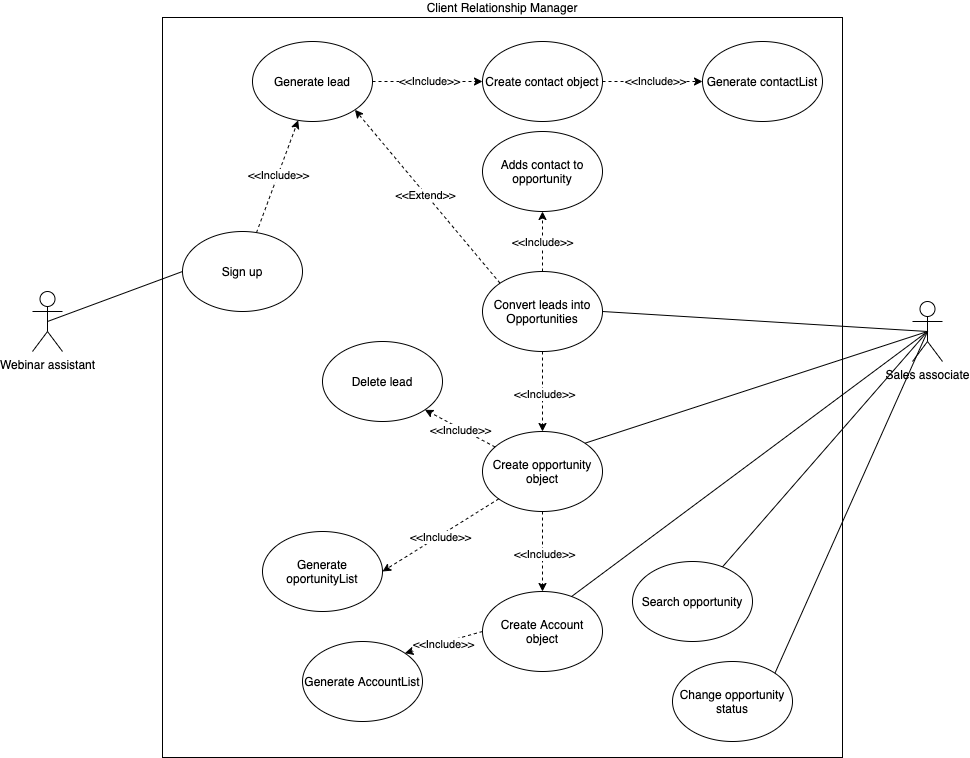

The diagram above was exported from draw.io. Its source (the exported page's mxGraphModel, read from the mxfile embedded in the PNG):
<mxGraphModel dx="1864" dy="1132" grid="1" gridSize="10" guides="1" tooltips="1" connect="1" arrows="1" fold="1" page="1" pageScale="1" pageWidth="1654" pageHeight="1169" math="0" shadow="0">
  <root>
    <mxCell id="0" />
    <mxCell id="1" parent="0" />
    <mxCell id="Kxb5LGFTkL4pPBXzU17m-1" value="Webinar assistant" style="shape=umlActor;verticalLabelPosition=bottom;verticalAlign=top;html=1;" vertex="1" parent="1">
      <mxGeometry x="390" y="454" width="30" height="60" as="geometry" />
    </mxCell>
    <mxCell id="Kxb5LGFTkL4pPBXzU17m-3" value="Client Relationship Manager" style="rounded=0;whiteSpace=wrap;html=1;labelPosition=center;verticalLabelPosition=top;align=center;verticalAlign=bottom;" vertex="1" parent="1">
      <mxGeometry x="520" y="180" width="680" height="740" as="geometry" />
    </mxCell>
    <mxCell id="Kxb5LGFTkL4pPBXzU17m-4" value="Sales associate" style="shape=umlActor;verticalLabelPosition=bottom;verticalAlign=top;html=1;" vertex="1" parent="1">
      <mxGeometry x="1270" y="464" width="30" height="60" as="geometry" />
    </mxCell>
    <mxCell id="Kxb5LGFTkL4pPBXzU17m-8" value="" style="endArrow=none;html=1;exitX=0.5;exitY=0.5;exitDx=0;exitDy=0;exitPerimeter=0;entryX=0;entryY=0.5;entryDx=0;entryDy=0;" edge="1" parent="1" source="Kxb5LGFTkL4pPBXzU17m-1" target="Kxb5LGFTkL4pPBXzU17m-34">
      <mxGeometry width="50" height="50" relative="1" as="geometry">
        <mxPoint x="390" y="504" as="sourcePoint" />
        <mxPoint x="352.03999999999996" y="355.03999999999996" as="targetPoint" />
      </mxGeometry>
    </mxCell>
    <mxCell id="Kxb5LGFTkL4pPBXzU17m-19" value="&amp;lt;&amp;lt;Extend&amp;gt;&amp;gt;" style="endArrow=classic;html=1;dashed=1;exitX=0;exitY=1;exitDx=0;exitDy=0;" edge="1" parent="1" target="Kxb5LGFTkL4pPBXzU17m-20">
      <mxGeometry width="50" height="50" relative="1" as="geometry">
        <mxPoint x="997.5735931288073" y="308.28427124746145" as="sourcePoint" />
        <mxPoint x="880" y="180" as="targetPoint" />
      </mxGeometry>
    </mxCell>
    <mxCell id="Kxb5LGFTkL4pPBXzU17m-23" value="&amp;lt;&amp;lt;Include&amp;gt;&amp;gt;" style="endArrow=classic;html=1;dashed=1;entryX=0.583;entryY=0;entryDx=0;entryDy=0;entryPerimeter=0;exitX=0.5;exitY=1;exitDx=0;exitDy=0;" edge="1" parent="1" target="Kxb5LGFTkL4pPBXzU17m-22">
      <mxGeometry width="50" height="50" relative="1" as="geometry">
        <mxPoint x="800" y="440" as="sourcePoint" />
        <mxPoint x="778.8350175280182" y="369.81687467881557" as="targetPoint" />
      </mxGeometry>
    </mxCell>
    <mxCell id="Kxb5LGFTkL4pPBXzU17m-31" value="Convert leads into Opportunities" style="ellipse;whiteSpace=wrap;html=1;" vertex="1" parent="1">
      <mxGeometry x="840" y="434" width="120" height="80" as="geometry" />
    </mxCell>
    <mxCell id="Kxb5LGFTkL4pPBXzU17m-34" value="Sign up" style="ellipse;whiteSpace=wrap;html=1;" vertex="1" parent="1">
      <mxGeometry x="540" y="394" width="120" height="80" as="geometry" />
    </mxCell>
    <mxCell id="Kxb5LGFTkL4pPBXzU17m-36" value="Generate lead" style="ellipse;whiteSpace=wrap;html=1;" vertex="1" parent="1">
      <mxGeometry x="610" y="204" width="120" height="80" as="geometry" />
    </mxCell>
    <mxCell id="Kxb5LGFTkL4pPBXzU17m-37" value="Create contact object" style="ellipse;whiteSpace=wrap;html=1;" vertex="1" parent="1">
      <mxGeometry x="840" y="204" width="120" height="80" as="geometry" />
    </mxCell>
    <mxCell id="Kxb5LGFTkL4pPBXzU17m-38" value="Create opportunity object" style="ellipse;whiteSpace=wrap;html=1;" vertex="1" parent="1">
      <mxGeometry x="840" y="594" width="120" height="80" as="geometry" />
    </mxCell>
    <mxCell id="Kxb5LGFTkL4pPBXzU17m-39" value="Adds contact to opportunity" style="ellipse;whiteSpace=wrap;html=1;" vertex="1" parent="1">
      <mxGeometry x="840" y="294" width="120" height="80" as="geometry" />
    </mxCell>
    <mxCell id="Kxb5LGFTkL4pPBXzU17m-40" value="Create Account object" style="ellipse;whiteSpace=wrap;html=1;" vertex="1" parent="1">
      <mxGeometry x="840" y="754" width="120" height="80" as="geometry" />
    </mxCell>
    <mxCell id="Kxb5LGFTkL4pPBXzU17m-41" value="Generate contactList" style="ellipse;whiteSpace=wrap;html=1;" vertex="1" parent="1">
      <mxGeometry x="1060" y="204" width="120" height="80" as="geometry" />
    </mxCell>
    <mxCell id="Kxb5LGFTkL4pPBXzU17m-42" value="Generate oportunityList" style="ellipse;whiteSpace=wrap;html=1;" vertex="1" parent="1">
      <mxGeometry x="620" y="694" width="120" height="80" as="geometry" />
    </mxCell>
    <mxCell id="Kxb5LGFTkL4pPBXzU17m-43" value="Delete lead" style="ellipse;whiteSpace=wrap;html=1;" vertex="1" parent="1">
      <mxGeometry x="680" y="504" width="120" height="80" as="geometry" />
    </mxCell>
    <mxCell id="Kxb5LGFTkL4pPBXzU17m-44" value="Search opportunity" style="ellipse;whiteSpace=wrap;html=1;" vertex="1" parent="1">
      <mxGeometry x="990" y="724" width="120" height="80" as="geometry" />
    </mxCell>
    <mxCell id="Kxb5LGFTkL4pPBXzU17m-45" value="Change opportunity status" style="ellipse;whiteSpace=wrap;html=1;" vertex="1" parent="1">
      <mxGeometry x="1030" y="824" width="120" height="80" as="geometry" />
    </mxCell>
    <mxCell id="Kxb5LGFTkL4pPBXzU17m-46" value="" style="endArrow=classic;html=1;dashed=1;" edge="1" parent="1" source="Kxb5LGFTkL4pPBXzU17m-34" target="Kxb5LGFTkL4pPBXzU17m-36">
      <mxGeometry width="50" height="50" relative="1" as="geometry">
        <mxPoint x="520" y="444" as="sourcePoint" />
        <mxPoint x="570" y="394" as="targetPoint" />
      </mxGeometry>
    </mxCell>
    <mxCell id="Kxb5LGFTkL4pPBXzU17m-47" value="&amp;lt;&amp;lt;Include&amp;gt;&amp;gt;" style="edgeLabel;html=1;align=center;verticalAlign=middle;resizable=0;points=[];" vertex="1" connectable="0" parent="Kxb5LGFTkL4pPBXzU17m-46">
      <mxGeometry x="0.0286" y="1" relative="1" as="geometry">
        <mxPoint as="offset" />
      </mxGeometry>
    </mxCell>
    <mxCell id="Kxb5LGFTkL4pPBXzU17m-48" value="" style="endArrow=none;html=1;exitX=1;exitY=0.5;exitDx=0;exitDy=0;entryX=0.5;entryY=0.5;entryDx=0;entryDy=0;entryPerimeter=0;" edge="1" parent="1" source="Kxb5LGFTkL4pPBXzU17m-31" target="Kxb5LGFTkL4pPBXzU17m-4">
      <mxGeometry width="50" height="50" relative="1" as="geometry">
        <mxPoint x="918.5" y="374" as="sourcePoint" />
        <mxPoint x="1103.5" y="264" as="targetPoint" />
      </mxGeometry>
    </mxCell>
    <mxCell id="Kxb5LGFTkL4pPBXzU17m-49" value="" style="endArrow=classic;html=1;dashed=1;entryX=0.5;entryY=0;entryDx=0;entryDy=0;" edge="1" parent="1" source="Kxb5LGFTkL4pPBXzU17m-31" target="Kxb5LGFTkL4pPBXzU17m-38">
      <mxGeometry width="50" height="50" relative="1" as="geometry">
        <mxPoint x="580" y="304" as="sourcePoint" />
        <mxPoint x="720" y="304" as="targetPoint" />
      </mxGeometry>
    </mxCell>
    <mxCell id="Kxb5LGFTkL4pPBXzU17m-50" value="&amp;lt;&amp;lt;Include&amp;gt;&amp;gt;" style="edgeLabel;html=1;align=center;verticalAlign=middle;resizable=0;points=[];" vertex="1" connectable="0" parent="Kxb5LGFTkL4pPBXzU17m-49">
      <mxGeometry x="0.0286" y="1" relative="1" as="geometry">
        <mxPoint as="offset" />
      </mxGeometry>
    </mxCell>
    <mxCell id="Kxb5LGFTkL4pPBXzU17m-51" value="" style="endArrow=classic;html=1;dashed=1;exitX=0;exitY=0;exitDx=0;exitDy=0;entryX=1;entryY=1;entryDx=0;entryDy=0;" edge="1" parent="1" source="Kxb5LGFTkL4pPBXzU17m-31" target="Kxb5LGFTkL4pPBXzU17m-36">
      <mxGeometry width="50" height="50" relative="1" as="geometry">
        <mxPoint x="580" y="304" as="sourcePoint" />
        <mxPoint x="720" y="304" as="targetPoint" />
      </mxGeometry>
    </mxCell>
    <mxCell id="Kxb5LGFTkL4pPBXzU17m-52" value="&amp;lt;&amp;lt;Extend&amp;gt;&amp;gt;" style="edgeLabel;html=1;align=center;verticalAlign=middle;resizable=0;points=[];" vertex="1" connectable="0" parent="Kxb5LGFTkL4pPBXzU17m-51">
      <mxGeometry x="0.0286" y="1" relative="1" as="geometry">
        <mxPoint as="offset" />
      </mxGeometry>
    </mxCell>
    <mxCell id="Kxb5LGFTkL4pPBXzU17m-56" value="" style="endArrow=classic;html=1;dashed=1;entryX=1;entryY=0.5;entryDx=0;entryDy=0;" edge="1" parent="1" source="Kxb5LGFTkL4pPBXzU17m-38" target="Kxb5LGFTkL4pPBXzU17m-42">
      <mxGeometry width="50" height="50" relative="1" as="geometry">
        <mxPoint x="980" y="484" as="sourcePoint" />
        <mxPoint x="980" y="534" as="targetPoint" />
      </mxGeometry>
    </mxCell>
    <mxCell id="Kxb5LGFTkL4pPBXzU17m-57" value="&amp;lt;&amp;lt;Include&amp;gt;&amp;gt;" style="edgeLabel;html=1;align=center;verticalAlign=middle;resizable=0;points=[];" vertex="1" connectable="0" parent="Kxb5LGFTkL4pPBXzU17m-56">
      <mxGeometry x="0.0286" y="1" relative="1" as="geometry">
        <mxPoint as="offset" />
      </mxGeometry>
    </mxCell>
    <mxCell id="Kxb5LGFTkL4pPBXzU17m-58" value="" style="endArrow=classic;html=1;dashed=1;exitX=0.5;exitY=1;exitDx=0;exitDy=0;" edge="1" parent="1" source="Kxb5LGFTkL4pPBXzU17m-38" target="Kxb5LGFTkL4pPBXzU17m-40">
      <mxGeometry width="50" height="50" relative="1" as="geometry">
        <mxPoint x="910" y="524" as="sourcePoint" />
        <mxPoint x="910" y="604" as="targetPoint" />
      </mxGeometry>
    </mxCell>
    <mxCell id="Kxb5LGFTkL4pPBXzU17m-59" value="&amp;lt;&amp;lt;Include&amp;gt;&amp;gt;" style="edgeLabel;html=1;align=center;verticalAlign=middle;resizable=0;points=[];" vertex="1" connectable="0" parent="Kxb5LGFTkL4pPBXzU17m-58">
      <mxGeometry x="0.0286" y="1" relative="1" as="geometry">
        <mxPoint as="offset" />
      </mxGeometry>
    </mxCell>
    <mxCell id="Kxb5LGFTkL4pPBXzU17m-60" value="" style="endArrow=classic;html=1;dashed=1;entryX=1;entryY=1;entryDx=0;entryDy=0;" edge="1" parent="1" source="Kxb5LGFTkL4pPBXzU17m-38" target="Kxb5LGFTkL4pPBXzU17m-43">
      <mxGeometry width="50" height="50" relative="1" as="geometry">
        <mxPoint x="910" y="524" as="sourcePoint" />
        <mxPoint x="910" y="604" as="targetPoint" />
      </mxGeometry>
    </mxCell>
    <mxCell id="Kxb5LGFTkL4pPBXzU17m-61" value="&amp;lt;&amp;lt;Include&amp;gt;&amp;gt;" style="edgeLabel;html=1;align=center;verticalAlign=middle;resizable=0;points=[];" vertex="1" connectable="0" parent="Kxb5LGFTkL4pPBXzU17m-60">
      <mxGeometry x="0.0286" y="1" relative="1" as="geometry">
        <mxPoint as="offset" />
      </mxGeometry>
    </mxCell>
    <mxCell id="Kxb5LGFTkL4pPBXzU17m-64" value="" style="endArrow=none;html=1;exitX=1;exitY=0;exitDx=0;exitDy=0;entryX=0.5;entryY=0.5;entryDx=0;entryDy=0;entryPerimeter=0;" edge="1" parent="1" source="Kxb5LGFTkL4pPBXzU17m-38" target="Kxb5LGFTkL4pPBXzU17m-4">
      <mxGeometry width="50" height="50" relative="1" as="geometry">
        <mxPoint x="970" y="484" as="sourcePoint" />
        <mxPoint x="1285" y="414" as="targetPoint" />
      </mxGeometry>
    </mxCell>
    <mxCell id="Kxb5LGFTkL4pPBXzU17m-65" value="" style="endArrow=none;html=1;exitX=1;exitY=0;exitDx=0;exitDy=0;entryX=0.5;entryY=0.5;entryDx=0;entryDy=0;entryPerimeter=0;" edge="1" parent="1" source="Kxb5LGFTkL4pPBXzU17m-45" target="Kxb5LGFTkL4pPBXzU17m-4">
      <mxGeometry width="50" height="50" relative="1" as="geometry">
        <mxPoint x="952.4264068711927" y="615.7157287525381" as="sourcePoint" />
        <mxPoint x="1285" y="414" as="targetPoint" />
      </mxGeometry>
    </mxCell>
    <mxCell id="Kxb5LGFTkL4pPBXzU17m-66" value="" style="endArrow=none;html=1;exitX=0.742;exitY=0.063;exitDx=0;exitDy=0;entryX=0.5;entryY=0.5;entryDx=0;entryDy=0;entryPerimeter=0;exitPerimeter=0;" edge="1" parent="1" source="Kxb5LGFTkL4pPBXzU17m-40" target="Kxb5LGFTkL4pPBXzU17m-4">
      <mxGeometry width="50" height="50" relative="1" as="geometry">
        <mxPoint x="1122.4264068711927" y="615.7157287525383" as="sourcePoint" />
        <mxPoint x="1285" y="414" as="targetPoint" />
      </mxGeometry>
    </mxCell>
    <mxCell id="Kxb5LGFTkL4pPBXzU17m-67" value="" style="endArrow=none;html=1;entryX=0.5;entryY=0.5;entryDx=0;entryDy=0;entryPerimeter=0;" edge="1" parent="1" source="Kxb5LGFTkL4pPBXzU17m-44" target="Kxb5LGFTkL4pPBXzU17m-4">
      <mxGeometry width="50" height="50" relative="1" as="geometry">
        <mxPoint x="1152.4264068711927" y="645.7157287525383" as="sourcePoint" />
        <mxPoint x="1285" y="414" as="targetPoint" />
      </mxGeometry>
    </mxCell>
    <mxCell id="Kxb5LGFTkL4pPBXzU17m-68" value="" style="endArrow=classic;html=1;dashed=1;exitX=1;exitY=0.5;exitDx=0;exitDy=0;entryX=0;entryY=0.5;entryDx=0;entryDy=0;" edge="1" parent="1" source="Kxb5LGFTkL4pPBXzU17m-37" target="Kxb5LGFTkL4pPBXzU17m-41">
      <mxGeometry width="50" height="50" relative="1" as="geometry">
        <mxPoint x="670" y="374" as="sourcePoint" />
        <mxPoint x="729.1809422013584" y="299.4407174695025" as="targetPoint" />
      </mxGeometry>
    </mxCell>
    <mxCell id="Kxb5LGFTkL4pPBXzU17m-69" value="&amp;lt;&amp;lt;Include&amp;gt;&amp;gt;" style="edgeLabel;html=1;align=center;verticalAlign=middle;resizable=0;points=[];" vertex="1" connectable="0" parent="Kxb5LGFTkL4pPBXzU17m-68">
      <mxGeometry x="0.0286" y="1" relative="1" as="geometry">
        <mxPoint as="offset" />
      </mxGeometry>
    </mxCell>
    <mxCell id="Kxb5LGFTkL4pPBXzU17m-70" value="" style="endArrow=classic;html=1;dashed=1;entryX=0;entryY=0.5;entryDx=0;entryDy=0;" edge="1" parent="1" source="Kxb5LGFTkL4pPBXzU17m-36" target="Kxb5LGFTkL4pPBXzU17m-37">
      <mxGeometry width="50" height="50" relative="1" as="geometry">
        <mxPoint x="650.0076915681793" y="344.19034745900376" as="sourcePoint" />
        <mxPoint x="730.1381696702097" y="283.89637274734264" as="targetPoint" />
      </mxGeometry>
    </mxCell>
    <mxCell id="Kxb5LGFTkL4pPBXzU17m-71" value="&amp;lt;&amp;lt;Include&amp;gt;&amp;gt;" style="edgeLabel;html=1;align=center;verticalAlign=middle;resizable=0;points=[];" vertex="1" connectable="0" parent="Kxb5LGFTkL4pPBXzU17m-70">
      <mxGeometry x="0.0286" y="1" relative="1" as="geometry">
        <mxPoint as="offset" />
      </mxGeometry>
    </mxCell>
    <mxCell id="Kxb5LGFTkL4pPBXzU17m-72" value="" style="endArrow=classic;html=1;dashed=1;exitX=0.5;exitY=0;exitDx=0;exitDy=0;" edge="1" parent="1" source="Kxb5LGFTkL4pPBXzU17m-31" target="Kxb5LGFTkL4pPBXzU17m-39">
      <mxGeometry width="50" height="50" relative="1" as="geometry">
        <mxPoint x="1079.9999999999995" y="254" as="sourcePoint" />
        <mxPoint x="1240" y="254" as="targetPoint" />
      </mxGeometry>
    </mxCell>
    <mxCell id="Kxb5LGFTkL4pPBXzU17m-73" value="&amp;lt;&amp;lt;Include&amp;gt;&amp;gt;" style="edgeLabel;html=1;align=center;verticalAlign=middle;resizable=0;points=[];" vertex="1" connectable="0" parent="Kxb5LGFTkL4pPBXzU17m-72">
      <mxGeometry x="0.0286" y="1" relative="1" as="geometry">
        <mxPoint as="offset" />
      </mxGeometry>
    </mxCell>
    <mxCell id="Kxb5LGFTkL4pPBXzU17m-74" value="Generate AccountList" style="ellipse;whiteSpace=wrap;html=1;" vertex="1" parent="1">
      <mxGeometry x="660" y="804" width="120" height="80" as="geometry" />
    </mxCell>
    <mxCell id="Kxb5LGFTkL4pPBXzU17m-75" value="" style="endArrow=classic;html=1;dashed=1;entryX=1;entryY=0;entryDx=0;entryDy=0;exitX=0;exitY=0.5;exitDx=0;exitDy=0;" edge="1" parent="1" source="Kxb5LGFTkL4pPBXzU17m-40" target="Kxb5LGFTkL4pPBXzU17m-74">
      <mxGeometry width="50" height="50" relative="1" as="geometry">
        <mxPoint x="866.2277677515949" y="671.3576451552531" as="sourcePoint" />
        <mxPoint x="750" y="744" as="targetPoint" />
      </mxGeometry>
    </mxCell>
    <mxCell id="Kxb5LGFTkL4pPBXzU17m-76" value="&amp;lt;&amp;lt;Include&amp;gt;&amp;gt;" style="edgeLabel;html=1;align=center;verticalAlign=middle;resizable=0;points=[];" vertex="1" connectable="0" parent="Kxb5LGFTkL4pPBXzU17m-75">
      <mxGeometry x="0.0286" y="1" relative="1" as="geometry">
        <mxPoint as="offset" />
      </mxGeometry>
    </mxCell>
  </root>
</mxGraphModel>